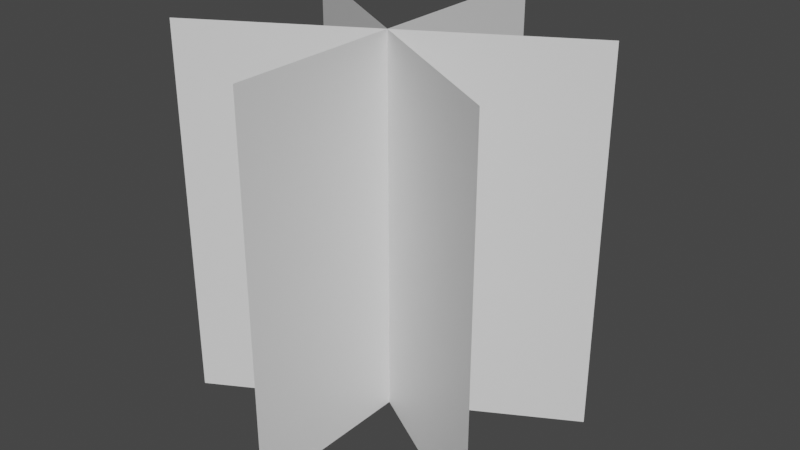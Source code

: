 # Source: EasyTree_big.blend  (saved by Blender 2.82.7; exported with 4.5.12 LTS)
import bpy
from mathutils import Matrix  # noqa: F401  (used for matrix-valued properties, if any)

bpy.ops.wm.read_factory_settings(use_empty=True)
scene = bpy.context.scene
scene.name = 'Scene'

# ---- collections
col_collection = bpy.data.collections.new('Collection'); scene.collection.children.link(col_collection)

# ---- materials (node trees are filled in below, after node groups)
mat_material_001 = bpy.data.materials.new('Material.001')
mat_material_001.use_transparent_shadow = False

# ---- material node trees
mat_material_001.use_nodes = True; mat_material_001.node_tree.nodes.clear()
_N = mat_material_001.node_tree.nodes; _L = mat_material_001.node_tree.links
n0 = _N.new('ShaderNodeOutputMaterial'); n0.name = 'Material Output'; n0.location = (300, 300)
n1 = _N.new('ShaderNodeBsdfPrincipled'); n1.name = 'Principled BSDF'; n1.location = (10, 300)
n1.distribution = 'GGX'
n1.subsurface_method = 'BURLEY'
n1.inputs[3].default_value = 1.45
n1.inputs[27].default_value = (0.0, 0.0, 0.0, 1.0)
n1.inputs[28].default_value = 1.0
_L.new(n1.outputs[0], n0.inputs[0])
n0.is_active_output = True

# ---- world
world_world = bpy.data.worlds.new('World'); scene.world = world_world
world_world.use_nodes = True; world_world.node_tree.nodes.clear()
_N = world_world.node_tree.nodes; _L = world_world.node_tree.links
n0 = _N.new('ShaderNodeOutputWorld'); n0.name = 'World Output'; n0.location = (300, 300)
n1 = _N.new('ShaderNodeBackground'); n1.name = 'Background'; n1.location = (10, 300)
n1.inputs[0].default_value = (0.05088, 0.05088, 0.05088, 1.0)
_L.new(n1.outputs[0], n0.inputs[0])
n0.is_active_output = True
world_world.color = (0.05088, 0.05088, 0.05088)
world_world.use_sun_shadow = False
world_world.sun_shadow_jitter_overblur = 0.0

# ---- meshes
me_plane = bpy.data.meshes.new('Plane')
me_plane.from_pydata([(0.01011, 7.243, 3.553), (0.01011, -0.5351, 3.553), (-0.01011, -0.5351, -4.225), (-0.01011, 7.243, -4.225), (3.368, 7.243, -1.945), (3.368, -0.5351, -1.945), (-3.368, -0.5351, 1.945), (-3.368, 7.243, 1.945), (3.368, 7.243, 1.945), (3.368, -0.5351, 1.945), (-3.368, -0.5351, -1.945), (-3.368, 7.243, -1.945)], [], [(0, 1, 2, 3), (4, 5, 6, 7), (8, 9, 10, 11)])
me_plane.polygons.foreach_set('use_smooth', [True] * 3)
_uv = me_plane.uv_layers.new(name='UVMap')
_uv.uv.foreach_set('vector', [0.001071, 1.001, 0.001071, -0.001073, 0.9989, -0.001073, 0.9989, 1.001, 0.001071, 1.001, 0.001071, -0.001073, 0.9989, -0.001073, 0.9989, 1.001, 0.001071, 1.001, 0.001071, -0.001073, 0.9989, -0.001073, 0.9989, 1.001])
me_plane.materials.append(mat_material_001)
me_plane.use_remesh_fix_poles = True
me_plane.use_remesh_preserve_attributes = False
me_plane.use_mirror_vertex_groups = False
me_plane.update()
me_plane.normals_split_custom_set([tuple(v) for v in zip(*[iter([1.0, 0.0, -0.002599, 1.0, 0.0, -0.002599, 1.0, 0.0, -0.002599, 1.0, 0.0, -0.002599, -0.5, 0.0, -0.866, -0.5, 0.0, -0.866, -0.5, 0.0, -0.866, -0.5, 0.0, -0.866, 0.5, 3.065e-08, -0.866, 0.5, 3.065e-08, -0.866, 0.5, 3.065e-08, -0.866, 0.5, 3.065e-08, -0.866])] * 3)])

# ---- objects
ob_plane = bpy.data.objects.new('Plane', me_plane)

# ---- transforms, parenting, visibility, modifiers, constraints
ob_plane.location = (0.0, 0.0, 0.0)
ob_plane.rotation_euler = (1.571, -0.0, 0.0)
ob_plane.scale = (1.353, 1.353, 1.353)
ob_plane.lineart.crease_threshold = 0.0

# ---- collection membership
col_collection.objects.link(ob_plane)

# ---- scene / render settings (as saved in the file)
scene.frame_start = 1; scene.frame_end = 250; scene.frame_set(1)
scene.render.engine = 'BLENDER_EEVEE_NEXT'
scene.cycles.use_denoising = False
scene.cycles.samples = 128
scene.cycles.sampling_pattern = 'TABULATED_SOBOL'
scene.cycles.use_adaptive_sampling = False
scene.cycles.use_light_tree = False
scene.view_settings.view_transform = 'Filmic'
bpy.context.view_layer.update()

# ---- added for rendering (the .blend has no active camera and no usable light): camera, sun
cam_auto = bpy.data.cameras.new('AutoCamera')
cam_auto.lens = 50.0
cam_auto.sensor_width = 36.0
cam_auto.clip_end = 1000.0
ob_auto_camera = bpy.data.objects.new('AutoCamera', cam_auto)
scene.collection.objects.link(ob_auto_camera)
ob_auto_camera.location = (16.143, -18.9169, 17.4512)
ob_auto_camera.rotation_euler = (1.09748, -7.21219e-08, 0.694738)
scene.camera = ob_auto_camera
light_auto_sun = bpy.data.lights.new('AutoSun', 'SUN')
light_auto_sun.energy = 3.0
light_auto_sun.angle = 0.0523599
ob_auto_sun = bpy.data.objects.new('AutoSun', light_auto_sun)
scene.collection.objects.link(ob_auto_sun)
ob_auto_sun.rotation_euler = (0.872665, 0.174533, 0.523599)
bpy.context.view_layer.update()
